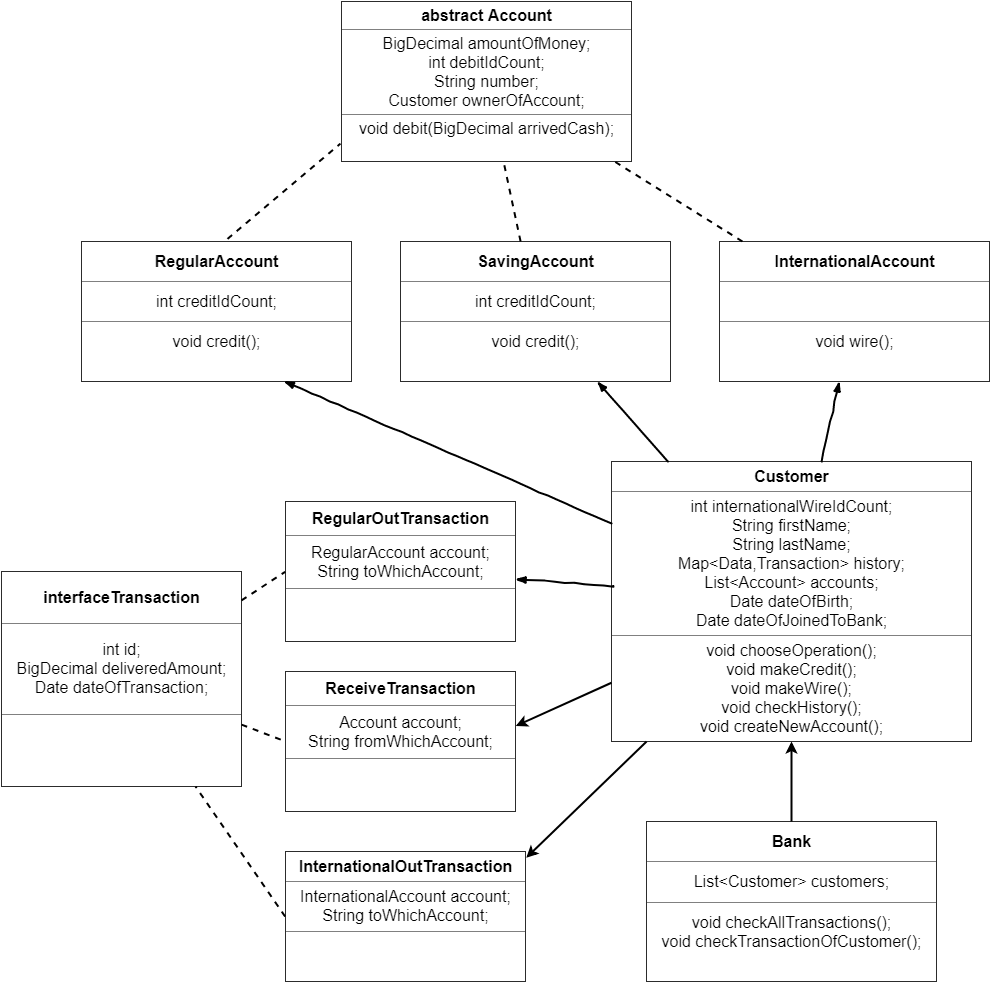

The diagram above was exported from draw.io. Its source (the exported page's mxGraphModel, read from the mxfile embedded in the PNG):
<mxGraphModel dx="1024" dy="552" grid="1" gridSize="10" guides="1" tooltips="1" connect="1" arrows="1" fold="1" page="1" pageScale="1" pageWidth="827" pageHeight="1169" math="0" shadow="0">
  <root>
    <mxCell id="0" />
    <mxCell id="1" parent="0" />
    <mxCell id="G5L0D9-dOw3VCSrX9-AB-1" value="&lt;table border=&quot;1&quot; width=&quot;100%&quot; cellpadding=&quot;4&quot; style=&quot;width: 100% ; height: 100% ; border-collapse: collapse ; font-size: 16px&quot;&gt;&lt;tbody style=&quot;font-size: 16px&quot;&gt;&lt;tr style=&quot;font-size: 16px&quot;&gt;&lt;th align=&quot;center&quot; style=&quot;font-size: 16px&quot;&gt;&lt;b style=&quot;font-size: 16px&quot;&gt;RegularAccount&lt;/b&gt;&lt;/th&gt;&lt;/tr&gt;&lt;tr style=&quot;font-size: 16px&quot;&gt;&lt;td align=&quot;center&quot; style=&quot;font-size: 16px&quot;&gt;int creditIdCount;&lt;/td&gt;&lt;/tr&gt;&lt;tr style=&quot;font-size: 16px&quot;&gt;&lt;td align=&quot;center&quot; style=&quot;font-size: 16px&quot;&gt;void credit();&lt;br style=&quot;font-size: 16px&quot;&gt;&lt;br style=&quot;font-size: 16px&quot;&gt;&lt;/td&gt;&lt;/tr&gt;&lt;/tbody&gt;&lt;/table&gt;" style="text;html=1;strokeColor=none;fillColor=none;overflow=fill;strokeWidth=2;fontSize=16;" vertex="1" parent="1">
      <mxGeometry x="290" y="280" width="270" height="140" as="geometry" />
    </mxCell>
    <mxCell id="G5L0D9-dOw3VCSrX9-AB-2" value="&lt;table border=&quot;1&quot; width=&quot;100%&quot; cellpadding=&quot;4&quot; style=&quot;width: 100% ; height: 100% ; border-collapse: collapse ; font-size: 16px&quot;&gt;&lt;tbody style=&quot;font-size: 16px&quot;&gt;&lt;tr style=&quot;font-size: 16px&quot;&gt;&lt;th align=&quot;center&quot; style=&quot;font-size: 16px&quot;&gt;&lt;b style=&quot;font-size: 16px&quot;&gt;abstract Account&lt;/b&gt;&lt;/th&gt;&lt;/tr&gt;&lt;tr style=&quot;font-size: 16px&quot;&gt;&lt;td align=&quot;center&quot; style=&quot;font-size: 16px&quot;&gt;BigDecimal amountOfMoney;&lt;br&gt;int debitIdCount;&lt;br&gt;String number;&lt;br&gt;Customer ownerOfAccount;&lt;/td&gt;&lt;/tr&gt;&lt;tr style=&quot;font-size: 16px&quot;&gt;&lt;td align=&quot;center&quot; style=&quot;font-size: 16px&quot;&gt;void debit(BigDecimal arrivedCash);&lt;br style=&quot;font-size: 16px&quot;&gt;&lt;br style=&quot;font-size: 16px&quot;&gt;&lt;/td&gt;&lt;/tr&gt;&lt;/tbody&gt;&lt;/table&gt;" style="text;html=1;strokeColor=none;fillColor=none;overflow=fill;strokeWidth=2;fontSize=16;" vertex="1" parent="1">
      <mxGeometry x="550" y="40" width="290" height="160" as="geometry" />
    </mxCell>
    <mxCell id="G5L0D9-dOw3VCSrX9-AB-5" value="&lt;table border=&quot;1&quot; width=&quot;100%&quot; cellpadding=&quot;4&quot; style=&quot;width: 100% ; height: 100% ; border-collapse: collapse ; font-size: 16px&quot;&gt;&lt;tbody style=&quot;font-size: 16px&quot;&gt;&lt;tr style=&quot;font-size: 16px&quot;&gt;&lt;th align=&quot;center&quot; style=&quot;font-size: 16px&quot;&gt;&lt;b style=&quot;font-size: 16px&quot;&gt;SavingAccount&lt;/b&gt;&lt;/th&gt;&lt;/tr&gt;&lt;tr style=&quot;font-size: 16px&quot;&gt;&lt;td align=&quot;center&quot; style=&quot;font-size: 16px&quot;&gt;int creditIdCount;&lt;/td&gt;&lt;/tr&gt;&lt;tr style=&quot;font-size: 16px&quot;&gt;&lt;td align=&quot;center&quot; style=&quot;font-size: 16px&quot;&gt;void credit();&lt;br style=&quot;font-size: 16px&quot;&gt;&lt;br style=&quot;font-size: 16px&quot;&gt;&lt;/td&gt;&lt;/tr&gt;&lt;/tbody&gt;&lt;/table&gt;" style="text;html=1;strokeColor=none;fillColor=none;overflow=fill;strokeWidth=2;fontSize=16;" vertex="1" parent="1">
      <mxGeometry x="609" y="280" width="270" height="140" as="geometry" />
    </mxCell>
    <mxCell id="G5L0D9-dOw3VCSrX9-AB-7" value="&lt;table border=&quot;1&quot; width=&quot;100%&quot; cellpadding=&quot;4&quot; style=&quot;width: 100% ; height: 100% ; border-collapse: collapse ; font-size: 16px&quot;&gt;&lt;tbody style=&quot;font-size: 16px&quot;&gt;&lt;tr style=&quot;font-size: 16px&quot;&gt;&lt;th align=&quot;center&quot; style=&quot;font-size: 16px&quot;&gt;InternationalAccount&lt;/th&gt;&lt;/tr&gt;&lt;tr style=&quot;font-size: 16px&quot;&gt;&lt;td align=&quot;center&quot; style=&quot;font-size: 16px&quot;&gt;&lt;br&gt;&lt;/td&gt;&lt;/tr&gt;&lt;tr style=&quot;font-size: 16px&quot;&gt;&lt;td align=&quot;center&quot; style=&quot;font-size: 16px&quot;&gt;void wire();&lt;br style=&quot;font-size: 16px&quot;&gt;&lt;br style=&quot;font-size: 16px&quot;&gt;&lt;/td&gt;&lt;/tr&gt;&lt;/tbody&gt;&lt;/table&gt;" style="text;html=1;strokeColor=none;fillColor=none;overflow=fill;strokeWidth=2;fontSize=16;" vertex="1" parent="1">
      <mxGeometry x="928" y="280" width="270" height="140" as="geometry" />
    </mxCell>
    <mxCell id="G5L0D9-dOw3VCSrX9-AB-9" value="&lt;table border=&quot;1&quot; width=&quot;100%&quot; cellpadding=&quot;4&quot; style=&quot;width: 100% ; height: 100% ; border-collapse: collapse ; font-size: 16px&quot;&gt;&lt;tbody style=&quot;font-size: 16px&quot;&gt;&lt;tr style=&quot;font-size: 16px&quot;&gt;&lt;th align=&quot;center&quot;&gt;interfaceTransaction&lt;/th&gt;&lt;/tr&gt;&lt;tr style=&quot;font-size: 16px&quot;&gt;&lt;td align=&quot;center&quot; style=&quot;font-size: 16px&quot;&gt;int id;&lt;br&gt;BigDecimal deliveredAmount;&lt;br&gt;Date dateOfTransaction;&lt;br&gt;&lt;/td&gt;&lt;/tr&gt;&lt;tr style=&quot;font-size: 16px&quot;&gt;&lt;td align=&quot;center&quot; style=&quot;font-size: 16px&quot;&gt;&lt;br style=&quot;font-size: 16px&quot;&gt;&lt;br style=&quot;font-size: 16px&quot;&gt;&lt;/td&gt;&lt;/tr&gt;&lt;/tbody&gt;&lt;/table&gt;" style="text;html=1;strokeColor=none;fillColor=none;overflow=fill;strokeWidth=2;fontSize=16;" vertex="1" parent="1">
      <mxGeometry x="210" y="610" width="240" height="215" as="geometry" />
    </mxCell>
    <mxCell id="G5L0D9-dOw3VCSrX9-AB-11" value="&lt;table border=&quot;1&quot; width=&quot;100%&quot; cellpadding=&quot;4&quot; style=&quot;width: 100% ; height: 100% ; border-collapse: collapse ; font-size: 16px&quot;&gt;&lt;tbody style=&quot;font-size: 16px&quot;&gt;&lt;tr style=&quot;font-size: 16px&quot;&gt;&lt;th align=&quot;center&quot;&gt;Customer&lt;/th&gt;&lt;/tr&gt;&lt;tr style=&quot;font-size: 16px&quot;&gt;&lt;td align=&quot;center&quot; style=&quot;font-size: 16px&quot;&gt;int internationalWireIdCount;&lt;br&gt;String firstName;&lt;br&gt;String lastName;&lt;br&gt;Map&amp;lt;Data,Transaction&amp;gt; history;&lt;br&gt;List&amp;lt;Account&amp;gt; accounts;&lt;br&gt;Date dateOfBirth;&lt;br&gt;Date dateOfJoinedToBank;&lt;/td&gt;&lt;/tr&gt;&lt;tr style=&quot;font-size: 16px&quot;&gt;&lt;td align=&quot;center&quot; style=&quot;font-size: 16px&quot;&gt;void chooseOperation();&lt;br&gt;void makeCredit();&lt;br style=&quot;font-size: 16px&quot;&gt;void makeWire();&lt;br&gt;void checkHistory();&lt;br&gt;void createNewAccount();&lt;/td&gt;&lt;/tr&gt;&lt;/tbody&gt;&lt;/table&gt;" style="text;html=1;strokeColor=none;fillColor=none;overflow=fill;strokeWidth=2;fontSize=16;" vertex="1" parent="1">
      <mxGeometry x="820" y="500" width="360" height="280" as="geometry" />
    </mxCell>
    <mxCell id="G5L0D9-dOw3VCSrX9-AB-13" value="" style="rounded=0;comic=1;strokeWidth=2;endArrow=blockThin;html=1;fontFamily=Comic Sans MS;fontStyle=1;exitX=0.004;exitY=0.445;exitDx=0;exitDy=0;exitPerimeter=0;" edge="1" parent="1" source="G5L0D9-dOw3VCSrX9-AB-11" target="G5L0D9-dOw3VCSrX9-AB-34">
      <mxGeometry width="50" height="50" relative="1" as="geometry">
        <mxPoint x="560" y="770" as="sourcePoint" />
        <mxPoint x="760" y="660" as="targetPoint" />
      </mxGeometry>
    </mxCell>
    <mxCell id="G5L0D9-dOw3VCSrX9-AB-14" value="" style="rounded=0;comic=1;strokeWidth=2;endArrow=blockThin;html=1;fontFamily=Comic Sans MS;fontStyle=1;entryX=0.75;entryY=1;entryDx=0;entryDy=0;" edge="1" parent="1" source="G5L0D9-dOw3VCSrX9-AB-11" target="G5L0D9-dOw3VCSrX9-AB-1">
      <mxGeometry width="50" height="50" relative="1" as="geometry">
        <mxPoint x="720" y="510" as="sourcePoint" />
        <mxPoint x="770" y="460" as="targetPoint" />
      </mxGeometry>
    </mxCell>
    <mxCell id="G5L0D9-dOw3VCSrX9-AB-15" value="" style="rounded=0;comic=1;strokeWidth=2;endArrow=blockThin;html=1;fontFamily=Comic Sans MS;fontStyle=1;" edge="1" parent="1" source="G5L0D9-dOw3VCSrX9-AB-11" target="G5L0D9-dOw3VCSrX9-AB-5">
      <mxGeometry width="50" height="50" relative="1" as="geometry">
        <mxPoint x="750" y="500" as="sourcePoint" />
        <mxPoint x="800" y="450" as="targetPoint" />
      </mxGeometry>
    </mxCell>
    <mxCell id="G5L0D9-dOw3VCSrX9-AB-16" value="" style="rounded=0;comic=1;strokeWidth=2;endArrow=blockThin;html=1;fontFamily=Comic Sans MS;fontStyle=1;" edge="1" parent="1" source="G5L0D9-dOw3VCSrX9-AB-11" target="G5L0D9-dOw3VCSrX9-AB-7">
      <mxGeometry width="50" height="50" relative="1" as="geometry">
        <mxPoint x="940" y="480" as="sourcePoint" />
        <mxPoint x="990" y="430" as="targetPoint" />
      </mxGeometry>
    </mxCell>
    <mxCell id="G5L0D9-dOw3VCSrX9-AB-23" value="" style="endArrow=none;dashed=1;html=1;fontSize=16;entryX=-0.003;entryY=0.89;entryDx=0;entryDy=0;entryPerimeter=0;exitX=0.542;exitY=-0.019;exitDx=0;exitDy=0;exitPerimeter=0;targetPerimeterSpacing=0;endSize=6;strokeWidth=2;" edge="1" parent="1" source="G5L0D9-dOw3VCSrX9-AB-1" target="G5L0D9-dOw3VCSrX9-AB-2">
      <mxGeometry width="50" height="50" relative="1" as="geometry">
        <mxPoint x="480" y="250" as="sourcePoint" />
        <mxPoint x="530" y="200" as="targetPoint" />
      </mxGeometry>
    </mxCell>
    <mxCell id="G5L0D9-dOw3VCSrX9-AB-24" value="" style="endArrow=none;dashed=1;html=1;fontSize=16;targetPerimeterSpacing=0;endSize=6;strokeWidth=2;" edge="1" parent="1" source="G5L0D9-dOw3VCSrX9-AB-5" target="G5L0D9-dOw3VCSrX9-AB-2">
      <mxGeometry width="50" height="50" relative="1" as="geometry">
        <mxPoint x="690" y="270" as="sourcePoint" />
        <mxPoint x="740" y="220" as="targetPoint" />
      </mxGeometry>
    </mxCell>
    <mxCell id="G5L0D9-dOw3VCSrX9-AB-25" value="" style="endArrow=none;dashed=1;html=1;fontSize=16;targetPerimeterSpacing=0;endSize=6;strokeWidth=2;" edge="1" parent="1" source="G5L0D9-dOw3VCSrX9-AB-7" target="G5L0D9-dOw3VCSrX9-AB-2">
      <mxGeometry width="50" height="50" relative="1" as="geometry">
        <mxPoint x="940" y="230" as="sourcePoint" />
        <mxPoint x="990" y="180" as="targetPoint" />
      </mxGeometry>
    </mxCell>
    <mxCell id="G5L0D9-dOw3VCSrX9-AB-26" value="&lt;table border=&quot;1&quot; width=&quot;100%&quot; cellpadding=&quot;4&quot; style=&quot;width: 100% ; height: 100% ; border-collapse: collapse ; font-size: 16px&quot;&gt;&lt;tbody style=&quot;font-size: 16px&quot;&gt;&lt;tr style=&quot;font-size: 16px&quot;&gt;&lt;th align=&quot;center&quot;&gt;Bank&lt;/th&gt;&lt;/tr&gt;&lt;tr style=&quot;font-size: 16px&quot;&gt;&lt;td align=&quot;center&quot; style=&quot;font-size: 16px&quot;&gt;List&amp;lt;Customer&amp;gt; customers;&lt;/td&gt;&lt;/tr&gt;&lt;tr style=&quot;font-size: 16px&quot;&gt;&lt;td align=&quot;center&quot; style=&quot;font-size: 16px&quot;&gt;void checkAllTransactions();&lt;br&gt;void checkTransactionOfCustomer();&lt;br style=&quot;font-size: 16px&quot;&gt;&lt;br style=&quot;font-size: 16px&quot;&gt;&lt;/td&gt;&lt;/tr&gt;&lt;/tbody&gt;&lt;/table&gt;" style="text;html=1;strokeColor=none;fillColor=none;overflow=fill;strokeWidth=2;fontSize=16;" vertex="1" parent="1">
      <mxGeometry x="855" y="860" width="290" height="160" as="geometry" />
    </mxCell>
    <mxCell id="G5L0D9-dOw3VCSrX9-AB-27" value="" style="endArrow=classic;html=1;strokeWidth=2;fontSize=16;" edge="1" parent="1" source="G5L0D9-dOw3VCSrX9-AB-26" target="G5L0D9-dOw3VCSrX9-AB-11">
      <mxGeometry width="50" height="50" relative="1" as="geometry">
        <mxPoint x="330" y="860" as="sourcePoint" />
        <mxPoint x="380" y="810" as="targetPoint" />
      </mxGeometry>
    </mxCell>
    <mxCell id="G5L0D9-dOw3VCSrX9-AB-31" value="&lt;table border=&quot;1&quot; width=&quot;100%&quot; cellpadding=&quot;4&quot; style=&quot;width: 100% ; height: 100% ; border-collapse: collapse ; font-size: 16px&quot;&gt;&lt;tbody style=&quot;font-size: 16px&quot;&gt;&lt;tr style=&quot;font-size: 16px&quot;&gt;&lt;th align=&quot;center&quot;&gt;InternationalOutTransaction&lt;/th&gt;&lt;/tr&gt;&lt;tr style=&quot;font-size: 16px&quot;&gt;&lt;td align=&quot;center&quot; style=&quot;font-size: 16px&quot;&gt;InternationalAccount account;&lt;br&gt;String toWhichAccount;&lt;/td&gt;&lt;/tr&gt;&lt;tr style=&quot;font-size: 16px&quot;&gt;&lt;td align=&quot;center&quot; style=&quot;font-size: 16px&quot;&gt;&lt;br style=&quot;font-size: 16px&quot;&gt;&lt;br style=&quot;font-size: 16px&quot;&gt;&lt;/td&gt;&lt;/tr&gt;&lt;/tbody&gt;&lt;/table&gt;" style="text;html=1;strokeColor=none;fillColor=none;overflow=fill;strokeWidth=2;fontSize=16;" vertex="1" parent="1">
      <mxGeometry x="494" y="890" width="240" height="130" as="geometry" />
    </mxCell>
    <mxCell id="G5L0D9-dOw3VCSrX9-AB-33" value="" style="endArrow=none;dashed=1;html=1;strokeWidth=2;fontSize=16;exitX=0;exitY=0.5;exitDx=0;exitDy=0;" edge="1" parent="1" source="G5L0D9-dOw3VCSrX9-AB-31" target="G5L0D9-dOw3VCSrX9-AB-9">
      <mxGeometry width="50" height="50" relative="1" as="geometry">
        <mxPoint x="450" y="890" as="sourcePoint" />
        <mxPoint x="500" y="840" as="targetPoint" />
      </mxGeometry>
    </mxCell>
    <mxCell id="G5L0D9-dOw3VCSrX9-AB-34" value="&lt;table border=&quot;1&quot; width=&quot;100%&quot; cellpadding=&quot;4&quot; style=&quot;width: 100% ; height: 100% ; border-collapse: collapse ; font-size: 16px&quot;&gt;&lt;tbody style=&quot;font-size: 16px&quot;&gt;&lt;tr style=&quot;font-size: 16px&quot;&gt;&lt;th align=&quot;center&quot;&gt;RegularOutTransaction&lt;/th&gt;&lt;/tr&gt;&lt;tr style=&quot;font-size: 16px&quot;&gt;&lt;td align=&quot;center&quot; style=&quot;font-size: 16px&quot;&gt;RegularAccount account;&lt;br&gt;String toWhichAccount;&lt;/td&gt;&lt;/tr&gt;&lt;tr style=&quot;font-size: 16px&quot;&gt;&lt;td align=&quot;center&quot; style=&quot;font-size: 16px&quot;&gt;&lt;br style=&quot;font-size: 16px&quot;&gt;&lt;br style=&quot;font-size: 16px&quot;&gt;&lt;/td&gt;&lt;/tr&gt;&lt;/tbody&gt;&lt;/table&gt;" style="text;html=1;strokeColor=none;fillColor=none;overflow=fill;strokeWidth=2;fontSize=16;" vertex="1" parent="1">
      <mxGeometry x="494" y="540" width="230" height="140" as="geometry" />
    </mxCell>
    <mxCell id="G5L0D9-dOw3VCSrX9-AB-35" value="" style="endArrow=none;dashed=1;html=1;strokeWidth=2;fontSize=16;entryX=0;entryY=0.5;entryDx=0;entryDy=0;" edge="1" parent="1" source="G5L0D9-dOw3VCSrX9-AB-9" target="G5L0D9-dOw3VCSrX9-AB-34">
      <mxGeometry width="50" height="50" relative="1" as="geometry">
        <mxPoint x="340" y="930" as="sourcePoint" />
        <mxPoint x="390" y="880" as="targetPoint" />
      </mxGeometry>
    </mxCell>
    <mxCell id="G5L0D9-dOw3VCSrX9-AB-36" value="" style="endArrow=classic;html=1;strokeWidth=2;fontSize=16;entryX=1.003;entryY=0.046;entryDx=0;entryDy=0;entryPerimeter=0;" edge="1" parent="1" source="G5L0D9-dOw3VCSrX9-AB-11" target="G5L0D9-dOw3VCSrX9-AB-31">
      <mxGeometry width="50" height="50" relative="1" as="geometry">
        <mxPoint x="390" y="960" as="sourcePoint" />
        <mxPoint x="440" y="910" as="targetPoint" />
      </mxGeometry>
    </mxCell>
    <mxCell id="G5L0D9-dOw3VCSrX9-AB-39" value="&lt;table border=&quot;1&quot; width=&quot;100%&quot; cellpadding=&quot;4&quot; style=&quot;width: 100% ; height: 100% ; border-collapse: collapse ; font-size: 16px&quot;&gt;&lt;tbody style=&quot;font-size: 16px&quot;&gt;&lt;tr style=&quot;font-size: 16px&quot;&gt;&lt;th align=&quot;center&quot;&gt;ReceiveTransaction&lt;/th&gt;&lt;/tr&gt;&lt;tr style=&quot;font-size: 16px&quot;&gt;&lt;td align=&quot;center&quot; style=&quot;font-size: 16px&quot;&gt;Account account;&lt;br&gt;String fromWhichAccount;&lt;/td&gt;&lt;/tr&gt;&lt;tr style=&quot;font-size: 16px&quot;&gt;&lt;td align=&quot;center&quot; style=&quot;font-size: 16px&quot;&gt;&lt;br style=&quot;font-size: 16px&quot;&gt;&lt;br style=&quot;font-size: 16px&quot;&gt;&lt;/td&gt;&lt;/tr&gt;&lt;/tbody&gt;&lt;/table&gt;" style="text;html=1;strokeColor=none;fillColor=none;overflow=fill;strokeWidth=2;fontSize=16;" vertex="1" parent="1">
      <mxGeometry x="494" y="710" width="230" height="140" as="geometry" />
    </mxCell>
    <mxCell id="G5L0D9-dOw3VCSrX9-AB-40" value="" style="endArrow=classic;html=1;strokeWidth=2;fontSize=16;entryX=1.002;entryY=0.387;entryDx=0;entryDy=0;entryPerimeter=0;" edge="1" parent="1" source="G5L0D9-dOw3VCSrX9-AB-11" target="G5L0D9-dOw3VCSrX9-AB-39">
      <mxGeometry width="50" height="50" relative="1" as="geometry">
        <mxPoint x="340" y="560" as="sourcePoint" />
        <mxPoint x="750" y="690" as="targetPoint" />
      </mxGeometry>
    </mxCell>
    <mxCell id="G5L0D9-dOw3VCSrX9-AB-41" value="" style="endArrow=none;dashed=1;html=1;strokeWidth=2;fontSize=16;entryX=0;entryY=0.5;entryDx=0;entryDy=0;" edge="1" parent="1" source="G5L0D9-dOw3VCSrX9-AB-9" target="G5L0D9-dOw3VCSrX9-AB-39">
      <mxGeometry width="50" height="50" relative="1" as="geometry">
        <mxPoint x="459.9999999999998" y="648.7580877066857" as="sourcePoint" />
        <mxPoint x="503.6470588235295" y="620.1176470588236" as="targetPoint" />
      </mxGeometry>
    </mxCell>
  </root>
</mxGraphModel>